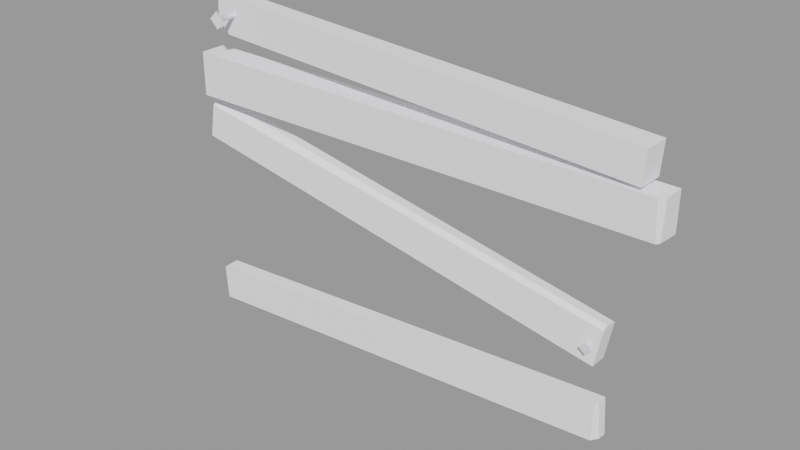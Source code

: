 # Source: wood_patch2.blend  (saved by Blender 2.92.15; exported with 4.5.12 LTS)
import bpy
from mathutils import Matrix  # noqa: F401  (used for matrix-valued properties, if any)

bpy.ops.wm.read_factory_settings(use_empty=True)
scene = bpy.context.scene
scene.name = 'wood_patch2.qc'

# ---- collections
col_wood_patch2 = bpy.data.collections.new('wood_patch2'); scene.collection.children.link(col_wood_patch2)

# ---- materials (node trees are filled in below, after node groups)
mat_wood_patch2 = bpy.data.materials.new('wood_patch2')
mat_wood_patch2.use_transparent_shadow = False
mat_wood_patch2.diffuse_color = (0.9594, 0.9407, 0.9778, 1.0)

# ---- material node trees

# ---- meshes
me_wood_patch2_reference = bpy.data.meshes.new('wood_patch2_reference')
me_wood_patch2_reference.from_pydata([(34.79, -2.683, -20.62), (35.62, -1.781, -27.8), (35.2, -2.128, -20.59), (34.69, -3.029, -27.86), (-4.654, -4.372, 28.73), (-47.44, -0.1633, 31.57), (-47.44, -3.561, 31.57), (-4.654, -0.1633, 28.73), (40.42, -0.1633, 25.73), (40.42, -5.225, 25.73), (-52.85, -0.1633, -27.51), (-52.15, -2.683, -26.7), (-51.82, -0.1633, -26.33), (-52.53, -2.683, -27.14), (-50.99, -0.1633, 20.17), (-50.99, -5.225, 11.68), (-50.99, -5.225, 20.17), (-50.99, -0.1633, 11.68), (40.04, -0.1633, 19.73), (40.04, -5.225, 19.73), (-7.058, -5.046, 11.68), (42.87, -4.842, 11.68), (42.59, -5.225, 18.93), (-5.945, -5.225, 19.57), (-8.412, -2.169, 2.076), (-51.02, -0.1633, 10.11), (-51.0, -2.142, 10.23), (-8.421, -0.1633, 2.015), (35.49, -0.1633, -6.333), (35.46, -2.374, -5.942), (-8.516, -3.168, 1.34), (-51.23, -3.469, 9.132), (35.42, -3.342, -6.542), (-12.05, -0.1633, -23.7), (-12.07, -2.683, -23.89), (34.17, -0.1633, -13.46), (-9.463, -0.1633, -5.37), (-52.35, -0.1633, 2.578), (-7.058, -0.1633, 11.68), (-5.944, -0.1633, 19.58), (43.59, -0.1633, 18.93), (43.59, -0.1633, 11.68), (34.17, -3.515, -13.46), (-43.55, -1.646, 27.67), (-44.16, -6.825, 28.07), (-43.95, -1.646, 28.07), (-43.55, -6.825, 27.45), (-43.15, -1.646, 28.07), (-42.93, -6.825, 28.07), (-43.55, -6.825, 28.68), (-45.27, -7.606, 28.07), (-43.55, -7.606, 29.79), (-43.55, -7.606, 26.34), (-41.82, -7.606, 28.07), (-43.55, -1.646, 28.46), (33.18, -0.7835, -9.701), (32.78, -4.202, -9.946), (32.92, -0.8224, -9.441), (33.18, -4.143, -10.35), (33.44, -0.8224, -9.441), (33.59, -4.202, -9.946), (33.18, -0.8612, -9.18), (33.18, -4.262, -9.546), (33.18, -4.881, -8.895), (34.32, -4.713, -10.02), (33.18, -4.544, -11.15), (32.04, -4.713, -10.02), (-47.59, -0.1633, 25.18), (-47.76, -3.561, 25.37), (-46.95, -0.1633, 24.47), (-46.78, -3.581, 24.28), (43.3, -4.268, 11.68), (43.59, -4.23, 18.93), (35.2, -0.1633, -20.59), (35.71, -0.1633, -27.82), (-52.05, -0.1633, -33.95), (-52.05, -2.683, -33.95), (-13.11, -2.838, -31.22), (-9.463, -3.515, -5.37), (-52.33, -3.515, 2.575), (-5.585, -4.361, 22.12), (-13.11, -0.1633, -31.23), (-5.572, -0.1633, 22.22)], [], [(0, 1, 2), (0, 3, 1), (4, 5, 6), (4, 7, 5), (8, 7, 4), (8, 4, 9), (10, 11, 12), (10, 13, 11), (14, 15, 16), (14, 17, 15), (18, 9, 19), (18, 8, 9), (20, 21, 22), (20, 22, 23), (16, 20, 23), (16, 15, 20), (24, 25, 26), (24, 27, 25), (28, 24, 29), (28, 27, 24), (26, 30, 24), (26, 31, 30), (30, 29, 24), (30, 32, 29), (11, 33, 12), (11, 34, 33), (27, 28, 35), (27, 35, 36), (37, 27, 36), (37, 25, 27), (14, 38, 17), (14, 39, 38), (38, 39, 40), (38, 40, 41), (28, 42, 35), (28, 32, 42), (28, 29, 32), (43, 44, 45), (43, 46, 44), (47, 46, 43), (47, 48, 46), (49, 50, 51), (49, 44, 50), (44, 52, 50), (44, 46, 52), (46, 53, 52), (46, 48, 53), (48, 51, 53), (48, 49, 51), (54, 49, 48), (54, 48, 47), (45, 49, 54), (45, 44, 49), (53, 50, 52), (53, 51, 50), (55, 56, 57), (55, 58, 56), (59, 58, 55), (59, 60, 58), (61, 60, 59), (61, 62, 60), (60, 62, 63), (60, 63, 64), (58, 60, 64), (58, 64, 65), (56, 58, 65), (56, 65, 66), (62, 56, 66), (62, 66, 63), (57, 62, 61), (57, 56, 62), (64, 66, 65), (64, 63, 66), (67, 6, 5), (67, 68, 6), (69, 68, 67), (69, 70, 68), (40, 71, 41), (40, 72, 71), (22, 71, 72), (22, 21, 71), (73, 1, 74), (73, 2, 1), (75, 13, 10), (75, 76, 13), (77, 3, 0), (77, 0, 34), (34, 76, 77), (34, 13, 76), (34, 11, 13), (42, 36, 35), (42, 78, 36), (36, 78, 79), (36, 79, 37), (37, 26, 25), (37, 31, 26), (37, 79, 31), (80, 19, 9), (80, 9, 4), (4, 70, 80), (4, 68, 70), (4, 6, 68), (17, 20, 15), (17, 38, 20), (38, 21, 20), (38, 71, 21), (38, 41, 71), (81, 74, 1), (81, 1, 3), (81, 3, 77), (77, 75, 81), (77, 76, 75), (39, 72, 40), (39, 22, 72), (39, 23, 22), (39, 16, 23), (39, 14, 16), (33, 2, 73), (33, 0, 2), (33, 34, 0), (82, 8, 18), (82, 7, 8), (7, 82, 69), (7, 69, 67), (7, 67, 5), (81, 73, 74), (81, 33, 73), (33, 81, 75), (33, 75, 10), (33, 10, 12), (78, 31, 79), (78, 30, 31), (32, 30, 78), (32, 78, 42), (82, 70, 69), (82, 80, 70), (19, 80, 82), (19, 82, 18)])
me_wood_patch2_reference.polygons.foreach_set('use_smooth', [True] * 138)
_k = set([(0, 2), (0, 3), (0, 34), (1, 2), (1, 3), (1, 74), (2, 73), (3, 77), (4, 6), (4, 9), (5, 6), (5, 7), (5, 67), (6, 68), (7, 8), (8, 9), (8, 18), (9, 19), (10, 12), (10, 13), (10, 75), (11, 12), (11, 13), (11, 34), (12, 33), (13, 76), (14, 16), (14, 17), (14, 39), (15, 16), (15, 17), (15, 20), (16, 23), (17, 38), (18, 19), (18, 82), (19, 80), (20, 21), (21, 22), (21, 71), (22, 23), (22, 72), (24, 26), (24, 27), (24, 29), (24, 30), (25, 26), (25, 27), (25, 37), (26, 31), (27, 28), (28, 29), (28, 35), (29, 32), (30, 31), (30, 32), (31, 79), (32, 42), (33, 34), (33, 73), (35, 36), (35, 42), (36, 37), (37, 79), (38, 41), (39, 40), (40, 41), (40, 72), (41, 71), (42, 78), (43, 44), (43, 46), (44, 45), (45, 49), (46, 47), (47, 48), (48, 54), (49, 54), (50, 51), (50, 52), (51, 53), (52, 53), (55, 56), (55, 58), (56, 57), (57, 62), (58, 59), (59, 60), (60, 61), (61, 62), (63, 64), (63, 66), (64, 65), (65, 66), (67, 68), (67, 69), (68, 70), (69, 70), (69, 82), (70, 80), (71, 72), (73, 74), (74, 81), (75, 76), (75, 81), (76, 77), (78, 79)])
me_wood_patch2_reference.attributes.new('sharp_edge', 'BOOLEAN', 'EDGE').data.foreach_set('value', [ (min(e.vertices), max(e.vertices)) in _k for e in me_wood_patch2_reference.edges])
_uv = me_wood_patch2_reference.uv_layers.new(name='UVMap')
_uv.uv.foreach_set('vector', [0.1175, 0.4449, 0.1079, 0.5133, 0.111, 0.4448, 0.1175, 0.4449, 0.1227, 0.5135, 0.1079, 0.5133, 0.5526, 0.05986, 0.9608, 0.02569, 0.9603, 0.05795, 0.5526, 0.05986, 0.5532, 0.01985, 0.9608, 0.02569, 0.1226, 0.0139, 0.5532, 0.01985, 0.5526, 0.05986, 0.1226, 0.0139, 0.5526, 0.05986, 0.1219, 0.06209, 0.9739, 0.4578, 0.9469, 0.4514, 0.9712, 0.4422, 0.9739, 0.4578, 0.9501, 0.4557, 0.9469, 0.4514, 0.9556, 0.8617, 0.9121, 0.9318, 0.9134, 0.861, 0.9556, 0.8617, 0.9544, 0.9326, 0.9121, 0.9318, 0.07369, 0.1194, 0.1219, 0.06209, 0.122, 0.1193, 0.07369, 0.1194, 0.07361, 0.0622, 0.1219, 0.06209, 0.5454, 0.9255, 0.1285, 0.9183, 0.132, 0.8578, 0.5454, 0.9255, 0.132, 0.8578, 0.5373, 0.8594, 0.9134, 0.861, 0.5454, 0.9255, 0.5373, 0.8594, 0.9134, 0.861, 0.9121, 0.9318, 0.5454, 0.9255, 0.5397, 0.2948, 0.9522, 0.2743, 0.9523, 0.2931, 0.5397, 0.2948, 0.5397, 0.2757, 0.9522, 0.2743, 0.1146, 0.2718, 0.5397, 0.2948, 0.1153, 0.2931, 0.1146, 0.2718, 0.5397, 0.2757, 0.5397, 0.2948, 0.9523, 0.2931, 0.5394, 0.3066, 0.5397, 0.2948, 0.9523, 0.2931, 0.9525, 0.3095, 0.5394, 0.3066, 0.5394, 0.3066, 0.1153, 0.2931, 0.5397, 0.2948, 0.5394, 0.3066, 0.1147, 0.3039, 0.1153, 0.2931, 0.9469, 0.4514, 0.5647, 0.4244, 0.9438, 0.4273, 0.9469, 0.4514, 0.5648, 0.4484, 0.5647, 0.4244, 0.5314, 0.7973, 0.1065, 0.7938, 0.1068, 0.7249, 0.5314, 0.7973, 0.1068, 0.7249, 0.5286, 0.7265, 0.9432, 0.728, 0.5314, 0.7973, 0.5286, 0.7265, 0.9432, 0.728, 0.9436, 0.8007, 0.5314, 0.7973, 0.9709, 0.2627, 0.5528, 0.1837, 0.9708, 0.1826, 0.9709, 0.2627, 0.5424, 0.2583, 0.5528, 0.1837, 0.5528, 0.1837, 0.5424, 0.2583, 0.07109, 0.2534, 0.5528, 0.1837, 0.07109, 0.2534, 0.07099, 0.185, 0.08451, 0.3009, 0.1144, 0.3705, 0.08251, 0.3696, 0.08451, 0.3009, 0.1147, 0.3039, 0.1144, 0.3705, 0.08451, 0.3009, 0.1056, 0.2979, 0.1147, 0.3039, 0.036, 0.3424, 0.04772, 0.29, 0.0415, 0.3427, 0.036, 0.3424, 0.036, 0.2876, 0.04772, 0.29, 0.03051, 0.3427, 0.036, 0.2876, 0.036, 0.3424, 0.03051, 0.3427, 0.02428, 0.29, 0.036, 0.2876, 0.05406, 0.2938, 0.0638, 0.281, 0.06263, 0.3007, 0.05406, 0.2938, 0.04772, 0.29, 0.0638, 0.281, 0.04772, 0.29, 0.036, 0.2687, 0.0638, 0.281, 0.04772, 0.29, 0.036, 0.2876, 0.036, 0.2687, 0.036, 0.2876, 0.008197, 0.281, 0.036, 0.2687, 0.036, 0.2876, 0.02428, 0.29, 0.008197, 0.281, 0.02428, 0.29, 0.009366, 0.3007, 0.008197, 0.281, 0.02428, 0.29, 0.01794, 0.2938, 0.009366, 0.3007, 0.02511, 0.3433, 0.01794, 0.2938, 0.02428, 0.29, 0.02511, 0.3433, 0.02428, 0.29, 0.03051, 0.3427, 0.0415, 0.3427, 0.05406, 0.2938, 0.0469, 0.3433, 0.0415, 0.3427, 0.04772, 0.29, 0.05406, 0.2938, 0.01563, 0.1472, 0.06137, 0.1472, 0.0385, 0.1701, 0.01563, 0.1472, 0.0385, 0.1244, 0.06137, 0.1472, 0.03836, 0.102, 0.05066, 0.04698, 0.04412, 0.1023, 0.03836, 0.102, 0.03836, 0.04447, 0.05066, 0.04698, 0.03259, 0.1023, 0.03836, 0.04447, 0.03836, 0.102, 0.03259, 0.1023, 0.02606, 0.04698, 0.03836, 0.04447, 0.02692, 0.1029, 0.02606, 0.04698, 0.03259, 0.1023, 0.02692, 0.1029, 0.01941, 0.051, 0.02606, 0.04698, 0.02606, 0.04698, 0.01941, 0.051, 0.01041, 0.05823, 0.02606, 0.04698, 0.01041, 0.05823, 0.009181, 0.03754, 0.03836, 0.04447, 0.02606, 0.04698, 0.009181, 0.03754, 0.03836, 0.04447, 0.009181, 0.03754, 0.03836, 0.02466, 0.05066, 0.04698, 0.03836, 0.04447, 0.03836, 0.02466, 0.05066, 0.04698, 0.03836, 0.02466, 0.06754, 0.03754, 0.05731, 0.051, 0.05066, 0.04698, 0.06754, 0.03754, 0.05731, 0.051, 0.06754, 0.03754, 0.06631, 0.05823, 0.04412, 0.1023, 0.05731, 0.051, 0.04979, 0.1029, 0.04412, 0.1023, 0.05066, 0.04698, 0.05731, 0.051, 0.009413, 0.388, 0.06259, 0.388, 0.036, 0.4146, 0.009413, 0.388, 0.036, 0.3614, 0.06259, 0.388, 0.9878, 0.122, 0.9603, 0.05795, 0.993, 0.06066, 0.9878, 0.122, 0.9577, 0.1157, 0.9603, 0.05795, 0.9855, 0.1318, 0.9577, 0.1157, 0.9878, 0.122, 0.9855, 0.1318, 0.9499, 0.1263, 0.9577, 0.1157, 0.08626, 0.8589, 0.1226, 0.9183, 0.08822, 0.9194, 0.08626, 0.8589, 0.1202, 0.8579, 0.1226, 0.9183, 0.132, 0.8578, 0.1226, 0.9183, 0.1202, 0.8579, 0.132, 0.8578, 0.1285, 0.9183, 0.1226, 0.9183, 0.09225, 0.4449, 0.1079, 0.5133, 0.09245, 0.5136, 0.09225, 0.4449, 0.111, 0.4448, 0.1079, 0.5133, 0.9744, 0.5198, 0.9501, 0.4557, 0.9739, 0.4578, 0.9744, 0.5198, 0.9502, 0.52, 0.9501, 0.4557, 0.5789, 0.5171, 0.1227, 0.5135, 0.1175, 0.4449, 0.5789, 0.5171, 0.1175, 0.4449, 0.5648, 0.4484, 0.5648, 0.4484, 0.9502, 0.52, 0.5789, 0.5171, 0.5648, 0.4484, 0.9501, 0.4557, 0.9502, 0.52, 0.5648, 0.4484, 0.9469, 0.4514, 0.9501, 0.4557, 0.1144, 0.3705, 0.5365, 0.4027, 0.1144, 0.4023, 0.1144, 0.3705, 0.5365, 0.3709, 0.5365, 0.4027, 0.5365, 0.4027, 0.5365, 0.3709, 0.9513, 0.3726, 0.5365, 0.4027, 0.9513, 0.3726, 0.9513, 0.4044, 0.9832, 0.373, 0.9653, 0.2991, 0.9841, 0.3005, 0.9832, 0.373, 0.9525, 0.3095, 0.9653, 0.2991, 0.9832, 0.373, 0.9513, 0.3726, 0.9525, 0.3095, 0.5576, 0.123, 0.122, 0.1193, 0.1219, 0.06209, 0.5576, 0.123, 0.1219, 0.06209, 0.5526, 0.05986, 0.5526, 0.05986, 0.9499, 0.1263, 0.5576, 0.123, 0.5526, 0.05986, 0.9577, 0.1157, 0.9499, 0.1263, 0.5526, 0.05986, 0.9603, 0.05795, 0.9577, 0.1157, 0.9112, 0.9741, 0.5454, 0.9255, 0.9121, 0.9318, 0.9112, 0.9741, 0.5445, 0.9662, 0.5454, 0.9255, 0.5445, 0.9662, 0.1285, 0.9183, 0.5454, 0.9255, 0.5445, 0.9662, 0.1249, 0.923, 0.1285, 0.9183, 0.5445, 0.9662, 0.1217, 0.9572, 0.1249, 0.923, 0.5788, 0.5425, 0.1129, 0.5407, 0.1138, 0.5253, 0.5788, 0.5425, 0.1138, 0.5253, 0.1227, 0.5135, 0.5788, 0.5425, 0.1227, 0.5135, 0.5789, 0.5171, 0.5789, 0.5171, 0.9501, 0.5439, 0.5788, 0.5425, 0.5789, 0.5171, 0.9502, 0.52, 0.9501, 0.5439, 0.5374, 0.8172, 0.1237, 0.8494, 0.1238, 0.8154, 0.5374, 0.8172, 0.132, 0.8578, 0.1237, 0.8494, 0.5374, 0.8172, 0.5373, 0.8594, 0.132, 0.8578, 0.5374, 0.8172, 0.9134, 0.861, 0.5373, 0.8594, 0.5374, 0.8172, 0.9135, 0.8187, 0.9134, 0.861, 0.5647, 0.4244, 0.1137, 0.4396, 0.1138, 0.4209, 0.5647, 0.4244, 0.1175, 0.4449, 0.1137, 0.4396, 0.5647, 0.4244, 0.5648, 0.4484, 0.1175, 0.4449, 0.5372, 0.6474, 0.1022, 0.7045, 0.1027, 0.6478, 0.5372, 0.6474, 0.5319, 0.7092, 0.1022, 0.7045, 0.5319, 0.7092, 0.5372, 0.6474, 0.9314, 0.647, 0.5319, 0.7092, 0.9314, 0.647, 0.9378, 0.6534, 0.5319, 0.7092, 0.9378, 0.6534, 0.9396, 0.7137, 0.5749, 0.5582, 0.1092, 0.6239, 0.1095, 0.5555, 0.5749, 0.5582, 0.5595, 0.6283, 0.1092, 0.6239, 0.5595, 0.6283, 0.5749, 0.5582, 0.9462, 0.5604, 0.5595, 0.6283, 0.9462, 0.5604, 0.9492, 0.6216, 0.5595, 0.6283, 0.9492, 0.6216, 0.9387, 0.632, 0.5365, 0.3709, 0.9525, 0.3095, 0.9513, 0.3726, 0.5365, 0.3709, 0.5394, 0.3066, 0.9525, 0.3095, 0.1147, 0.3039, 0.5394, 0.3066, 0.5365, 0.3709, 0.1147, 0.3039, 0.5365, 0.3709, 0.1144, 0.3705, 0.5579, 0.163, 0.9499, 0.1263, 0.9519, 0.1587, 0.5579, 0.163, 0.5576, 0.123, 0.9499, 0.1263, 0.122, 0.1193, 0.5576, 0.123, 0.5579, 0.163, 0.122, 0.1193, 0.5579, 0.163, 0.1224, 0.1674])
me_wood_patch2_reference.materials.append(mat_wood_patch2)
me_wood_patch2_reference.use_remesh_fix_poles = True
me_wood_patch2_reference.use_remesh_preserve_attributes = False
me_wood_patch2_reference.use_mirror_vertex_groups = False
me_wood_patch2_reference.update()
me_wood_patch2_reference.normals_split_custom_set([tuple(v) for v in zip(*[iter([0.8016, -0.5976, 0.01779, 0.8016, -0.5976, 0.01779, 0.8016, -0.5976, 0.01779, 0.8016, -0.5976, 0.01779, 0.8016, -0.5976, 0.01779, 0.8016, -0.5976, 0.01779, 0.0664, 0.0, 0.9978, 0.0664, 0.0, 0.9978, 0.0664, 0.0, 0.9978, 0.0664, 0.0, 0.9978, 0.0664, 0.0, 0.9978, 0.0664, 0.0, 0.9978, 0.0664, 0.0, 0.9978, 0.0664, 0.0, 0.9978, 0.0664, 0.0, 0.9978, 0.0664, 0.0, 0.9978, 0.0664, 0.0, 0.9978, 0.0664, 0.0, 0.9978, -0.7547, 1.353e-06, 0.6561, -0.7547, -1.346e-05, 0.656, -0.7547, 5.811e-06, 0.6561, -0.7547, 1.353e-06, 0.6561, -0.7547, -2.327e-05, 0.656, -0.7547, -1.346e-05, 0.656, -1.0, 0.0, 0.0, -1.0, 0.0, 0.0, -1.0, 0.0, 0.0, -1.0, 0.0, 0.0, -1.0, 0.0, 0.0, -1.0, 0.0, 0.0, 0.998, 0.0, -0.06313, 0.998, 0.0, -0.06313, 0.998, 0.0, -0.06313, 0.998, 0.0, -0.06313, 0.998, 0.0, -0.06313, 0.998, 0.0, -0.06313, 0.001941, -0.9999, -0.01108, 0.001826, -0.9993, -0.03725, 0.001827, -0.9993, -0.03725, 0.001941, -0.9999, -0.01108, 0.001827, -0.9993, -0.03725, 0.001936, -0.9999, -0.0111, 0.001948, -0.9999, -0.01105, 0.001941, -0.9999, -0.01108, 0.001936, -0.9999, -0.0111, 0.001948, -0.9999, -0.01105, 0.001945, -0.9999, -0.01106, 0.001941, -0.9999, -0.01108, 0.1872, 0.04471, 0.9813, 0.1872, 0.04473, 0.9813, 0.1872, 0.0447, 0.9813, 0.1872, 0.04471, 0.9813, 0.1872, 0.04471, 0.9813, 0.1872, 0.04473, 0.9813, 0.1825, 0.104, 0.9777, 0.1825, 0.104, 0.9777, 0.1825, 0.104, 0.9777, 0.1825, 0.104, 0.9777, 0.1825, 0.104, 0.9777, 0.1825, 0.104, 0.9777, 0.1453, -0.6254, 0.7667, 0.1453, -0.6254, 0.7667, 0.1453, -0.6253, 0.7667, 0.1453, -0.6254, 0.7667, 0.1453, -0.6254, 0.7667, 0.1453, -0.6254, 0.7667, 0.1449, -0.5633, 0.8134, 0.1449, -0.5634, 0.8134, 0.1449, -0.5633, 0.8134, 0.1449, -0.5633, 0.8134, 0.1449, -0.5633, 0.8134, 0.1449, -0.5634, 0.8134, -0.06741, -0.1054, 0.9921, -0.06741, -0.1054, 0.9921, -0.06741, -0.1054, 0.9921, -0.06741, -0.1054, 0.9921, -0.06741, -0.1054, 0.9921, -0.06741, -0.1054, 0.9921, -4.513e-08, 1.0, 6.214e-09, -4.426e-08, 1.0, 9.48e-09, -4.433e-08, 1.0, 9.09e-09, -4.513e-08, 1.0, 6.214e-09, -4.433e-08, 1.0, 9.09e-09, -4.515e-08, 1.0, 6.04e-09, -4.536e-08, 1.0, 5.811e-09, -4.513e-08, 1.0, 6.214e-09, -4.515e-08, 1.0, 6.04e-09, -4.536e-08, 1.0, 5.811e-09, -4.535e-08, 1.0, 5.749e-09, -4.513e-08, 1.0, 6.214e-09, -4.543e-08, 1.0, 1.175e-07, -4.11e-08, 1.0, 1.35e-07, -4.58e-08, 1.0, 1.151e-07, -4.543e-08, 1.0, 1.175e-07, -4.056e-08, 1.0, 1.363e-07, -4.11e-08, 1.0, 1.35e-07, -4.11e-08, 1.0, 1.35e-07, -4.056e-08, 1.0, 1.363e-07, -3.937e-08, 1.0, 1.353e-07, -4.11e-08, 1.0, 1.35e-07, -3.937e-08, 1.0, 1.353e-07, -3.943e-08, 1.0, 1.352e-07, 0.9845, -0.005393, -0.1754, 0.9845, -0.00538, -0.1754, 0.9845, -0.005373, -0.1754, 0.9845, -0.005393, -0.1754, 0.9845, -0.005394, -0.1754, 0.9845, -0.00538, -0.1754, 0.9845, -0.005393, -0.1754, 0.9845, -0.005385, -0.1754, 0.9845, -0.005394, -0.1754, -0.7068, 0.02929, -0.7068, -0.8523, 0.523, -2.137e-05, -0.7068, 0.02929, -0.7068, -0.7068, 0.02929, -0.7068, -2.711e-05, 0.5229, -0.8524, -0.8524, 0.5229, -1.373e-05, 0.7067, 0.02929, -0.7069, -3.159e-06, 0.5229, -0.8524, 0.7067, 0.02929, -0.7069, 0.7067, 0.02929, -0.7069, 0.8524, 0.5229, -9.418e-06, -2.711e-05, 0.5229, -0.8524, -1.859e-05, 0.5229, 0.8524, -0.5743, 0.8186, -9.588e-06, -1.501e-05, 0.8186, 0.5743, -1.859e-05, 0.5229, 0.8524, -0.8524, 0.5229, -1.373e-05, -0.5743, 0.8186, -9.588e-06, -0.8524, 0.5229, -1.373e-05, 8.11e-06, 0.8186, -0.5743, -0.5743, 0.8186, -9.588e-06, -0.8524, 0.5229, -1.373e-05, -2.711e-05, 0.5229, -0.8524, 8.11e-06, 0.8186, -0.5743, -2.711e-05, 0.5229, -0.8524, 0.5744, 0.8186, 3.731e-06, 8.11e-06, 0.8186, -0.5743, -2.711e-05, 0.5229, -0.8524, 0.8524, 0.5229, -9.418e-06, 0.5744, 0.8186, 3.731e-06, 0.8524, 0.5229, -9.418e-06, -1.501e-05, 0.8186, 0.5743, 0.5744, 0.8186, 3.731e-06, 0.8524, 0.5229, -9.418e-06, -1.859e-05, 0.5229, 0.8524, -1.501e-05, 0.8186, 0.5743, 0.7067, 0.02928, 0.7069, -1.859e-05, 0.5229, 0.8524, 0.8524, 0.5229, -9.418e-06, 0.7068, 0.02929, 0.7068, 0.8523, 0.523, 2.575e-05, 0.7068, 0.02929, 0.7068, -0.7069, 0.02927, 0.7067, 1.74e-05, 0.5229, 0.8524, -0.7069, 0.02927, 0.7067, -0.7068, 0.02929, 0.7068, -0.8524, 0.5229, -1.373e-05, -1.859e-05, 0.5229, 0.8524, 0.0, -1.0, 0.0, 0.0, -1.0, 0.0, 0.0, -1.0, 0.0, 0.0, -1.0, 0.0, 0.0, -1.0, 0.0, 0.0, -1.0, 0.0, -0.7069, 0.1335, -0.6947, -0.8524, 0.5171, 0.0773, -0.7069, 0.1335, -0.6947, -0.7068, 0.1334, -0.6947, -1.408e-05, 0.6432, -0.7657, -0.8524, 0.5171, 0.07727, 0.7067, 0.1335, -0.6948, -5.543e-05, 0.6431, -0.7658, 0.7067, 0.1335, -0.6948, 0.7068, 0.1334, -0.6947, 0.8524, 0.5172, 0.07729, -1.408e-05, 0.6432, -0.7657, 0.7067, -0.07552, 0.7034, 0.8524, 0.5172, 0.07727, 0.7067, -0.07552, 0.7034, 0.7068, -0.07551, 0.7034, -2.851e-05, 0.3911, 0.9203, 0.8524, 0.5172, 0.07729, 0.8524, 0.5172, 0.07729, -2.851e-05, 0.3911, 0.9203, -1.213e-05, 0.7247, 0.689, 0.8524, 0.5172, 0.07729, -1.213e-05, 0.7247, 0.689, 0.5744, 0.8096, 0.121, -1.408e-05, 0.6432, -0.7657, 0.8524, 0.5172, 0.07729, 0.5744, 0.8096, 0.121, -1.408e-05, 0.6432, -0.7657, 0.5744, 0.8096, 0.121, 1.024e-05, 0.8945, -0.4471, -0.8524, 0.5171, 0.07727, -1.408e-05, 0.6432, -0.7657, 1.024e-05, 0.8945, -0.4471, -0.8524, 0.5171, 0.07727, 1.024e-05, 0.8945, -0.4471, -0.5744, 0.8096, 0.121, -2.851e-05, 0.3911, 0.9203, -0.8524, 0.5171, 0.07727, -0.5744, 0.8096, 0.121, -2.851e-05, 0.3911, 0.9203, -0.5744, 0.8096, 0.121, -1.213e-05, 0.7247, 0.689, -0.7069, -0.0755, 0.7033, -2.453e-05, 0.3911, 0.9203, -0.7069, -0.0755, 0.7033, -0.7068, -0.0755, 0.7034, -0.8524, 0.5171, 0.07727, -2.851e-05, 0.3911, 0.9203, 0.0, -0.989, -0.1478, 0.0, -0.989, -0.1478, 0.0, -0.989, -0.1478, 0.0, -0.989, -0.1478, 0.0, -0.989, -0.1478, 0.0, -0.989, -0.1478, -0.9989, 0.02624, 0.03795, -0.9989, 0.02628, 0.03798, -0.9989, 0.02624, 0.03796, -0.9989, 0.02624, 0.03795, -0.9989, 0.02625, 0.03796, -0.9989, 0.02628, 0.03798, -0.7432, -3.778e-07, -0.6691, -0.7432, 1.74e-05, -0.6691, -0.7431, -8.26e-06, -0.6691, -0.7432, -3.778e-07, -0.6691, -0.7432, 2.29e-05, -0.6691, -0.7432, 1.74e-05, -0.6691, 0.9992, -0.03497, -0.01962, 0.9992, -0.03495, -0.01963, 0.9992, -0.03497, -0.01962, 0.9992, -0.03497, -0.01962, 0.9992, -0.03495, -0.01963, 0.9992, -0.03495, -0.01963, 0.7394, -0.6731, -0.01602, 0.7394, -0.6731, -0.01602, 0.7394, -0.6731, -0.01602, 0.7394, -0.6731, -0.01602, 0.7394, -0.6731, -0.01602, 0.7394, -0.6731, -0.01602, 0.9977, -0.0239, 0.06328, 0.9977, -0.02387, 0.06328, 0.9977, -0.02389, 0.06328, 0.9977, -0.0239, 0.06328, 0.9977, -0.0239, 0.06328, 0.9977, -0.02387, 0.06328, -0.993, -0.07022, -0.0954, -0.993, -0.07021, -0.09539, -0.993, -0.07018, -0.09538, -0.993, -0.07022, -0.0954, -0.993, -0.07019, -0.09538, -0.993, -0.07021, -0.09539, -0.002716, -0.9999, 0.01078, -0.004455, -0.9994, 0.0348, -0.004455, -0.9994, 0.03481, -0.002716, -0.9999, 0.01078, -0.004455, -0.9994, 0.03481, -0.002717, -0.9999, 0.01079, -0.002717, -0.9999, 0.01079, -0.002713, -0.9999, 0.01079, -0.002716, -0.9999, 0.01078, -0.002717, -0.9999, 0.01079, -0.002713, -0.9999, 0.01079, -0.002713, -0.9999, 0.01079, -0.002717, -0.9999, 0.01079, -0.002714, -0.9999, 0.01079, -0.002713, -0.9999, 0.01079, -0.1822, 1.448e-07, -0.9833, -0.1822, 3.191e-06, -0.9833, -0.1822, 0.0, -0.9833, -0.1822, 1.448e-07, -0.9833, -0.1822, 3.076e-06, -0.9833, -0.1822, 3.191e-06, -0.9833, -0.1822, 3.191e-06, -0.9833, -0.1822, 3.076e-06, -0.9833, -0.1822, 1.044e-05, -0.9833, -0.1822, 3.191e-06, -0.9833, -0.1822, 1.044e-05, -0.9833, -0.1822, 1.081e-05, -0.9833, -0.9851, 0.003914, 0.1717, -0.9852, 0.003823, 0.1716, -0.9852, 0.003967, 0.1716, -0.9851, 0.003914, 0.1717, -0.9851, 0.003849, 0.1717, -0.9852, 0.003823, 0.1716, -0.9851, 0.003914, 0.1717, -0.9851, 0.003881, 0.1717, -0.9851, 0.003849, 0.1717, -0.01888, -0.9998, 0.001084, -0.01888, -0.9998, 0.001194, -0.01888, -0.9998, 0.001183, -0.01888, -0.9998, 0.001084, -0.01888, -0.9998, 0.001183, -0.01888, -0.9998, 0.001075, -0.01888, -0.9998, 0.001075, -0.01888, -0.9998, 0.001009, -0.01888, -0.9998, 0.001084, -0.01888, -0.9998, 0.001075, -0.01887, -0.9998, 0.000995, -0.01888, -0.9998, 0.001009, -0.01888, -0.9998, 0.001075, -0.01887, -0.9998, 0.0009891, -0.01887, -0.9998, 0.000995, -4.954e-09, 0.0, -1.0, 2.877e-08, 0.0, -1.0, -1.072e-08, 0.0, -1.0, -4.954e-09, 0.0, -1.0, 3.177e-08, 0.0, -1.0, 2.877e-08, 0.0, -1.0, 3.177e-08, 0.0, -1.0, -3.005e-08, 0.0, -1.0, 2.877e-08, 0.0, -1.0, 3.177e-08, 0.0, -1.0, -1.223e-08, 0.0, -1.0, -3.005e-08, 0.0, -1.0, 3.177e-08, 0.0, -1.0, 0.0, 0.0, -1.0, -1.223e-08, 0.0, -1.0, 0.06989, -0.001806, -0.9976, 0.06999, -0.006313, -0.9975, 0.06999, -0.006172, -0.9975, 0.06989, -0.001806, -0.9976, 0.06999, -0.006172, -0.9975, 0.06999, -0.006422, -0.9975, 0.06989, -0.001806, -0.9976, 0.06999, -0.006422, -0.9975, 0.06989, -0.001833, -0.9976, 0.06989, -0.001833, -0.9976, 0.06987, -0.002327, -0.9976, 0.06989, -0.001806, -0.9976, 0.06989, -0.001833, -0.9976, 0.06987, -0.002296, -0.9976, 0.06987, -0.002327, -0.9976, 0.013, -0.002318, 0.9999, 0.01311, -0.001763, 0.9999, 0.01309, -0.002109, 0.9999, 0.013, -0.002318, 0.9999, 0.0131, -0.001878, 0.9999, 0.01311, -0.001763, 0.9999, 0.013, -0.002318, 0.9999, 0.01297, -0.002358, 0.9999, 0.0131, -0.001878, 0.9999, 0.013, -0.002318, 0.9999, 0.01314, -8.88e-05, 0.9999, 0.01297, -0.002358, 0.9999, 0.013, -0.002318, 0.9999, 0.01313, 0.0, 0.9999, 0.01314, -8.88e-05, 0.9999, -0.06773, -0.03729, 0.997, -0.06773, -0.03728, 0.997, -0.06773, -0.03728, 0.997, -0.06773, -0.03729, 0.997, -0.06773, -0.03731, 0.997, -0.06773, -0.03728, 0.997, -0.06773, -0.03729, 0.997, -0.06773, -0.03728, 0.997, -0.06773, -0.03731, 0.997, -4.614e-08, 1.0, 4.725e-09, -4.398e-08, 1.0, 2.634e-09, -4.395e-08, 1.0, 2.255e-09, -4.614e-08, 1.0, 4.725e-09, -4.588e-08, 1.0, 4.648e-09, -4.398e-08, 1.0, 2.634e-09, -4.588e-08, 1.0, 4.648e-09, -4.614e-08, 1.0, 4.725e-09, -4.359e-08, 1.0, -2.539e-08, -4.588e-08, 1.0, 4.648e-09, -4.359e-08, 1.0, -2.539e-08, -4.532e-08, 1.0, -1.132e-08, -4.588e-08, 1.0, 4.648e-09, -4.532e-08, 1.0, -1.132e-08, -4.66e-08, 1.0, -1.21e-09, -5.05e-08, 1.0, 1.364e-07, -4.382e-08, 1.0, 1.112e-08, -4.07e-08, 1.0, -3.194e-09, -5.05e-08, 1.0, 1.364e-07, -5.704e-08, 1.0, 1.433e-07, -4.382e-08, 1.0, 1.112e-08, -5.704e-08, 1.0, 1.433e-07, -5.05e-08, 1.0, 1.364e-07, -3.816e-08, 1.0, 1.451e-07, -5.704e-08, 1.0, 1.433e-07, -3.816e-08, 1.0, 1.451e-07, -3.454e-08, 1.0, 1.063e-07, -5.704e-08, 1.0, 1.433e-07, -3.454e-08, 1.0, 1.063e-07, -2.663e-08, 1.0, 2.695e-08, 0.00871, -0.9996, 0.02828, 0.008709, -0.9996, 0.02825, 0.008713, -0.9996, 0.02826, 0.00871, -0.9996, 0.02828, 0.008711, -0.9996, 0.02827, 0.008709, -0.9996, 0.02825, 0.004837, -0.9993, 0.03742, 0.008711, -0.9996, 0.02827, 0.00871, -0.9996, 0.02828, 0.004837, -0.9993, 0.03742, 0.00871, -0.9996, 0.02828, 0.004837, -0.9993, 0.03742, -0.053, 0.03624, -0.9979, -0.053, 0.0362, -0.9979, -0.053, 0.03622, -0.9979, -0.053, 0.03624, -0.9979, -0.053, 0.03623, -0.9979, -0.053, 0.0362, -0.9979, -0.05327, 0.01028, -0.9985, -0.053, 0.03623, -0.9979, -0.053, 0.03624, -0.9979, -0.05327, 0.01028, -0.9985, -0.053, 0.03624, -0.9979, -0.05327, 0.01029, -0.9985])] * 3)])
arm_wood_patch2_qc_skeleton = bpy.data.armatures.new('wood_patch2.qc_skeleton')  # bones are not reproduced

# ---- objects
ob_wood_patch2_qc_skeleton = bpy.data.objects.new('wood_patch2.qc_skeleton', arm_wood_patch2_qc_skeleton)
ob_wood_patch2_reference = bpy.data.objects.new('wood_patch2_reference', me_wood_patch2_reference)

# ---- transforms, parenting, visibility, modifiers, constraints
ob_wood_patch2_qc_skeleton.location = (0.0, 0.0, 0.0)
ob_wood_patch2_qc_skeleton.show_in_front = True
ob_wood_patch2_qc_skeleton.lineart.crease_threshold = 0.0
ob_wood_patch2_reference.parent = ob_wood_patch2_qc_skeleton
ob_wood_patch2_reference.location = (0.0, 0.0, 0.0)
ob_wood_patch2_reference.lineart.crease_threshold = 0.0
_vg = ob_wood_patch2_reference.vertex_groups.new(name='static_prop')
_vg.add([0, 1, 2, 3, 4, 5, 6, 7, 8, 9, 10, 11, 12, 13, 14, 15, 16, 17, 18, 19, 20, 21, 22, 23, 24, 25, 26, 27, 28, 29, 30, 31, 32, 33, 34, 35, 36, 37, 38, 39, 40, 41, 42, 43, 44, 45, 46, 47, 48, 49, 50, 51, 52, 53, 54, 55, 56, 57, 58, 59, 60, 61, 62, 63, 64, 65, 66, 67, 68, 69, 70, 71, 72, 73, 74, 75, 76, 77, 78, 79, 80, 81, 82], 1.0, 'REPLACE')
_m = ob_wood_patch2_reference.modifiers.new('Armature', 'ARMATURE')
_m.object = ob_wood_patch2_qc_skeleton

# ---- collection membership
scene.collection.objects.link(ob_wood_patch2_qc_skeleton)
scene.collection.objects.link(ob_wood_patch2_reference)
col_wood_patch2.objects.link(ob_wood_patch2_qc_skeleton)
col_wood_patch2.objects.link(ob_wood_patch2_reference)

# ---- scene / render settings (as saved in the file)
scene.frame_start = 1; scene.frame_end = 250; scene.frame_set(0)
scene.render.engine = 'BLENDER_EEVEE_NEXT'
scene.cycles.use_denoising = False
scene.cycles.samples = 128
scene.cycles.sampling_pattern = 'TABULATED_SOBOL'
scene.cycles.use_adaptive_sampling = False
scene.cycles.use_light_tree = False
scene.view_settings.view_transform = 'Filmic'
bpy.context.view_layer.update()

# ---- added for rendering (the .blend has no active camera and no usable light): camera, sun + grey world if the file has none
cam_auto = bpy.data.cameras.new('AutoCamera')
cam_auto.lens = 50.0
cam_auto.sensor_width = 36.0
cam_auto.clip_end = 1897.04
ob_auto_camera = bpy.data.objects.new('AutoCamera', cam_auto)
scene.collection.objects.link(ob_auto_camera)
ob_auto_camera.location = (103.463, -133.597, 85.285)
ob_auto_camera.rotation_euler = (1.09748, -7.21219e-08, 0.694738)
scene.camera = ob_auto_camera
light_auto_sun = bpy.data.lights.new('AutoSun', 'SUN')
light_auto_sun.energy = 3.0
light_auto_sun.angle = 0.0523599
ob_auto_sun = bpy.data.objects.new('AutoSun', light_auto_sun)
scene.collection.objects.link(ob_auto_sun)
ob_auto_sun.rotation_euler = (0.872665, 0.174533, 0.523599)
if scene.world is None:
    world_auto = bpy.data.worlds.new('AutoWorld')
    world_auto.color = (0.3, 0.3, 0.3)
    scene.world = world_auto
bpy.context.view_layer.update()
